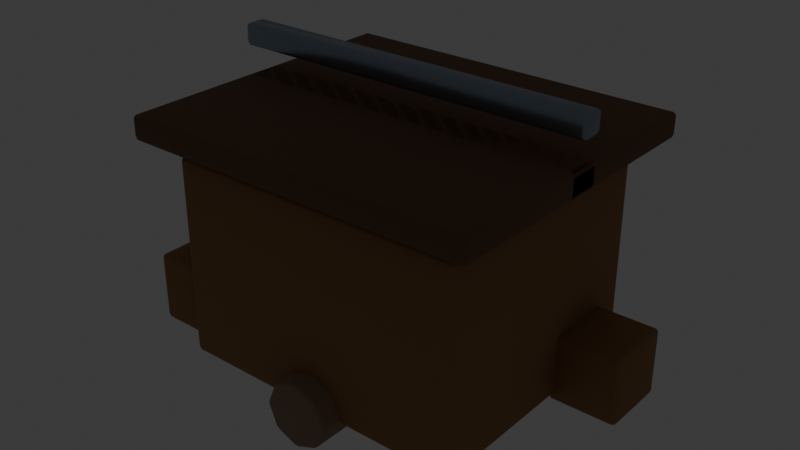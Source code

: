 # Source: warehouse.blend  (saved by Blender 5.2.44; exported with 4.5.12 LTS)
import bpy
from mathutils import Matrix  # noqa: F401  (used for matrix-valued properties, if any)

bpy.ops.wm.read_factory_settings(use_empty=True)
scene = bpy.context.scene
scene.name = 'Scene'

# ---- collections
col_collection = bpy.data.collections.new('Collection'); scene.collection.children.link(col_collection)
col_lod0 = bpy.data.collections.new('LOD0'); scene.collection.children.link(col_lod0)
col_lod1 = bpy.data.collections.new('LOD1'); scene.collection.children.link(col_lod1)
col_lod2 = bpy.data.collections.new('LOD2'); scene.collection.children.link(col_lod2)
col_collision = bpy.data.collections.new('COLLISION'); scene.collection.children.link(col_collision)
col_export = bpy.data.collections.new('EXPORT'); scene.collection.children.link(col_export)
col_rig = bpy.data.collections.new('RIG'); scene.collection.children.link(col_rig)

# ---- materials (node trees are filled in below, after node groups)
mat_mat_warehouse_stone = bpy.data.materials.new('MAT_warehouse_stone')
mat_mat_warehouse_wood = bpy.data.materials.new('MAT_warehouse_wood')
mat_mat_warehouse_darkwood = bpy.data.materials.new('MAT_warehouse_darkwood')
mat_mat_warehouse_metal = bpy.data.materials.new('MAT_warehouse_metal')
mat_mat_warehouse_accent = bpy.data.materials.new('MAT_warehouse_accent')
mat_mat_warehouse_glow = bpy.data.materials.new('MAT_warehouse_glow')

# ---- material node trees
mat_mat_warehouse_stone.use_nodes = True; mat_mat_warehouse_stone.node_tree.nodes.clear()
_N = mat_mat_warehouse_stone.node_tree.nodes; _L = mat_mat_warehouse_stone.node_tree.links
n0 = _N.new('ShaderNodeBsdfPrincipled'); n0.name = 'Principled BSDF'; n0.location = (-200, 100)
n0.inputs[0].default_value = (0.34, 0.24, 0.16, 1.0)
n0.inputs[2].default_value = 0.94
n0.inputs[10].default_value = 0.005
n1 = _N.new('ShaderNodeOutputMaterial'); n1.name = 'Material Output'; n1.location = (200, 100)
_L.new(n0.outputs[0], n1.inputs[0])
n1.is_active_output = True
mat_mat_warehouse_wood.use_nodes = True; mat_mat_warehouse_wood.node_tree.nodes.clear()
_N = mat_mat_warehouse_wood.node_tree.nodes; _L = mat_mat_warehouse_wood.node_tree.links
n0 = _N.new('ShaderNodeBsdfPrincipled'); n0.name = 'Principled BSDF'; n0.location = (-200, 100)
n0.inputs[0].default_value = (0.36, 0.19, 0.08, 1.0)
n0.inputs[2].default_value = 0.88
n0.inputs[10].default_value = 0.005
n1 = _N.new('ShaderNodeOutputMaterial'); n1.name = 'Material Output'; n1.location = (200, 100)
_L.new(n0.outputs[0], n1.inputs[0])
n1.is_active_output = True
mat_mat_warehouse_darkwood.use_nodes = True; mat_mat_warehouse_darkwood.node_tree.nodes.clear()
_N = mat_mat_warehouse_darkwood.node_tree.nodes; _L = mat_mat_warehouse_darkwood.node_tree.links
n0 = _N.new('ShaderNodeBsdfPrincipled'); n0.name = 'Principled BSDF'; n0.location = (-200, 100)
n0.inputs[0].default_value = (0.2, 0.11, 0.06, 1.0)
n0.inputs[2].default_value = 0.9
n0.inputs[10].default_value = 0.005
n1 = _N.new('ShaderNodeOutputMaterial'); n1.name = 'Material Output'; n1.location = (200, 100)
_L.new(n0.outputs[0], n1.inputs[0])
n1.is_active_output = True
mat_mat_warehouse_metal.use_nodes = True; mat_mat_warehouse_metal.node_tree.nodes.clear()
_N = mat_mat_warehouse_metal.node_tree.nodes; _L = mat_mat_warehouse_metal.node_tree.links
n0 = _N.new('ShaderNodeBsdfPrincipled'); n0.name = 'Principled BSDF'; n0.location = (-200, 100)
n0.inputs[0].default_value = (0.32, 0.39, 0.48, 1.0)
n0.inputs[1].default_value = 0.86
n0.inputs[2].default_value = 0.28
n0.inputs[10].default_value = 0.005
n1 = _N.new('ShaderNodeOutputMaterial'); n1.name = 'Material Output'; n1.location = (200, 100)
_L.new(n0.outputs[0], n1.inputs[0])
n1.is_active_output = True
mat_mat_warehouse_accent.use_nodes = True; mat_mat_warehouse_accent.node_tree.nodes.clear()
_N = mat_mat_warehouse_accent.node_tree.nodes; _L = mat_mat_warehouse_accent.node_tree.links
n0 = _N.new('ShaderNodeBsdfPrincipled'); n0.name = 'Principled BSDF'; n0.location = (-200, 100)
n0.inputs[0].default_value = (0.95, 0.68, 0.28, 1.0)
n0.inputs[1].default_value = 0.25
n0.inputs[2].default_value = 0.38
n0.inputs[10].default_value = 0.005
n1 = _N.new('ShaderNodeOutputMaterial'); n1.name = 'Material Output'; n1.location = (200, 100)
_L.new(n0.outputs[0], n1.inputs[0])
n1.is_active_output = True
mat_mat_warehouse_glow.use_nodes = True; mat_mat_warehouse_glow.node_tree.nodes.clear()
_N = mat_mat_warehouse_glow.node_tree.nodes; _L = mat_mat_warehouse_glow.node_tree.links
n0 = _N.new('ShaderNodeBsdfPrincipled'); n0.name = 'Principled BSDF'; n0.location = (-200, 100)
n0.inputs[0].default_value = (0.95, 0.68, 0.28, 1.0)
n0.inputs[2].default_value = 0.22
n0.inputs[10].default_value = 0.005
n0.inputs[27].default_value = (0.95, 0.68, 0.28, 1.0)
n0.inputs[28].default_value = 2.0
n1 = _N.new('ShaderNodeOutputMaterial'); n1.name = 'Material Output'; n1.location = (200, 100)
_L.new(n0.outputs[0], n1.inputs[0])
n1.is_active_output = True

# ---- world
world_world = bpy.data.worlds.new('World'); scene.world = world_world
world_world.use_nodes = True; world_world.node_tree.nodes.clear()
_N = world_world.node_tree.nodes; _L = world_world.node_tree.links
n0 = _N.new('ShaderNodeOutputWorld'); n0.name = 'World Output'; n0.location = (200, 100)
n1 = _N.new('ShaderNodeBackground'); n1.name = 'Background'; n1.location = (-200, 100)
n1.inputs[0].default_value = (0.05088, 0.05088, 0.05088, 1.0)
_L.new(n1.outputs[0], n0.inputs[0])
n0.is_active_output = True
world_world.color = (0.035, 0.05, 0.09)
world_world.sun_shadow_jitter_overblur = 0.0

# ---- meshes
me_cylinder_037 = bpy.data.meshes.new('Cylinder.037')
me_cylinder_037.from_pydata([(0.0, 0.3, -1.35), (0.0, 0.3, 1.35), (0.2121, 0.2121, -1.35), (0.2121, 0.2121, 1.35), (0.3, 0.0, -1.35), (0.3, 0.0, 1.35), (0.2121, -0.2121, -1.35), (0.2121, -0.2121, 1.35), (0.0, -0.3, -1.35), (0.0, -0.3, 1.35), (-0.2121, -0.2121, -1.35), (-0.2121, -0.2121, 1.35), (-0.3, 0.0, -1.35), (-0.3, 0.0, 1.35), (-0.2121, 0.2121, -1.35), (-0.2121, 0.2121, 1.35)], [], [(0, 1, 3, 2), (2, 3, 5, 4), (4, 5, 7, 6), (6, 7, 9, 8), (8, 9, 11, 10), (10, 11, 13, 12), (3, 1, 15, 13, 11, 9, 7, 5), (12, 13, 15, 14), (14, 15, 1, 0), (0, 2, 4, 6, 8, 10, 12, 14)])
me_cylinder_037.polygons.foreach_set('use_smooth', [True] * 10)
_uv = me_cylinder_037.uv_layers.new(name='UVMap')
_uv.uv.foreach_set('vector', [1.0, 0.5, 1.0, 1.0, 0.875, 1.0, 0.875, 0.5, 0.875, 0.5, 0.875, 1.0, 0.75, 1.0, 0.75, 0.5, 0.75, 0.5, 0.75, 1.0, 0.625, 1.0, 0.625, 0.5, 0.625, 0.5, 0.625, 1.0, 0.5, 1.0, 0.5, 0.5, 0.5, 0.5, 0.5, 1.0, 0.375, 1.0, 0.375, 0.5, 0.375, 0.5, 0.375, 1.0, 0.25, 1.0, 0.25, 0.5, 0.4197, 0.4197, 0.25, 0.49, 0.08029, 0.4197, 0.01, 0.25, 0.08029, 0.08029, 0.25, 0.01, 0.4197, 0.08029, 0.49, 0.25, 0.25, 0.5, 0.25, 1.0, 0.125, 1.0, 0.125, 0.5, 0.125, 0.5, 0.125, 1.0, 0.0, 1.0, 0.0, 0.5, 0.75, 0.49, 0.9197, 0.4197, 0.99, 0.25, 0.9197, 0.08029, 0.75, 0.01, 0.5803, 0.08029, 0.51, 0.25, 0.5803, 0.4197])
me_cylinder_037.materials.append(mat_mat_warehouse_stone)
me_cylinder_037.update()
me_cube_408 = bpy.data.meshes.new('Cube.408')
me_cube_408.from_pydata([(-1.35, -0.9, -1.15), (-1.35, -0.9, 1.15), (-1.35, 0.9, -1.15), (-1.35, 0.9, 1.15), (1.35, -0.9, -1.15), (1.35, -0.9, 1.15), (1.35, 0.9, -1.15), (1.35, 0.9, 1.15)], [], [(0, 1, 3, 2), (2, 3, 7, 6), (6, 7, 5, 4), (4, 5, 1, 0), (2, 6, 4, 0), (7, 3, 1, 5)])
me_cube_408.polygons.foreach_set('use_smooth', [True] * 6)
_uv = me_cube_408.uv_layers.new(name='UVMap')
_uv.uv.foreach_set('vector', [0.375, 0.0, 0.625, 0.0, 0.625, 0.25, 0.375, 0.25, 0.375, 0.25, 0.625, 0.25, 0.625, 0.5, 0.375, 0.5, 0.375, 0.5, 0.625, 0.5, 0.625, 0.75, 0.375, 0.75, 0.375, 0.75, 0.625, 0.75, 0.625, 1.0, 0.375, 1.0, 0.125, 0.5, 0.375, 0.5, 0.375, 0.75, 0.125, 0.75, 0.625, 0.5, 0.875, 0.5, 0.875, 0.75, 0.625, 0.75])
me_cube_408.materials.append(mat_mat_warehouse_wood)
me_cube_408.update()
me_cube_409 = bpy.data.meshes.new('Cube.409')
me_cube_409.from_pydata([(-0.5, -0.6, -0.06), (-0.5, -0.6, 0.06), (-0.5, 0.6, -0.06), (-0.5, 0.6, 0.06), (0.5, -0.6, -0.06), (0.5, -0.6, 0.06), (0.5, 0.6, -0.06), (0.5, 0.6, 0.06)], [], [(0, 1, 3, 2), (2, 3, 7, 6), (6, 7, 5, 4), (4, 5, 1, 0), (2, 6, 4, 0), (7, 3, 1, 5)])
me_cube_409.polygons.foreach_set('use_smooth', [True] * 6)
_uv = me_cube_409.uv_layers.new(name='UVMap')
_uv.uv.foreach_set('vector', [0.375, 0.0, 0.625, 0.0, 0.625, 0.25, 0.375, 0.25, 0.375, 0.25, 0.625, 0.25, 0.625, 0.5, 0.375, 0.5, 0.375, 0.5, 0.625, 0.5, 0.625, 0.75, 0.375, 0.75, 0.375, 0.75, 0.625, 0.75, 0.625, 1.0, 0.375, 1.0, 0.125, 0.5, 0.375, 0.5, 0.375, 0.75, 0.125, 0.75, 0.625, 0.5, 0.875, 0.5, 0.875, 0.75, 0.625, 0.75])
me_cube_409.materials.append(mat_mat_warehouse_darkwood)
me_cube_409.update()
me_cube_410 = bpy.data.meshes.new('Cube.410')
me_cube_410.from_pydata([(-1.6, -0.11, -0.775), (-1.6, -0.11, 0.775), (-1.6, 0.11, -0.775), (-1.6, 0.11, 0.775), (1.6, -0.11, -0.775), (1.6, -0.11, 0.775), (1.6, 0.11, -0.775), (1.6, 0.11, 0.775)], [], [(0, 1, 3, 2), (2, 3, 7, 6), (6, 7, 5, 4), (4, 5, 1, 0), (2, 6, 4, 0), (7, 3, 1, 5)])
me_cube_410.polygons.foreach_set('use_smooth', [True] * 6)
_uv = me_cube_410.uv_layers.new(name='UVMap')
_uv.uv.foreach_set('vector', [0.375, 0.0, 0.625, 0.0, 0.625, 0.25, 0.375, 0.25, 0.375, 0.25, 0.625, 0.25, 0.625, 0.5, 0.375, 0.5, 0.375, 0.5, 0.625, 0.5, 0.625, 0.75, 0.375, 0.75, 0.375, 0.75, 0.625, 0.75, 0.625, 1.0, 0.375, 1.0, 0.125, 0.5, 0.375, 0.5, 0.375, 0.75, 0.125, 0.75, 0.625, 0.5, 0.875, 0.5, 0.875, 0.75, 0.625, 0.75])
me_cube_410.materials.append(mat_mat_warehouse_darkwood)
me_cube_410.update()
me_cube_411 = bpy.data.meshes.new('Cube.411')
me_cube_411.from_pydata([(-1.6, -0.11, -0.775), (-1.6, -0.11, 0.775), (-1.6, 0.11, -0.775), (-1.6, 0.11, 0.775), (1.6, -0.11, -0.775), (1.6, -0.11, 0.775), (1.6, 0.11, -0.775), (1.6, 0.11, 0.775)], [], [(0, 1, 3, 2), (2, 3, 7, 6), (6, 7, 5, 4), (4, 5, 1, 0), (2, 6, 4, 0), (7, 3, 1, 5)])
me_cube_411.polygons.foreach_set('use_smooth', [True] * 6)
_uv = me_cube_411.uv_layers.new(name='UVMap')
_uv.uv.foreach_set('vector', [0.375, 0.0, 0.625, 0.0, 0.625, 0.25, 0.375, 0.25, 0.375, 0.25, 0.625, 0.25, 0.625, 0.5, 0.375, 0.5, 0.375, 0.5, 0.625, 0.5, 0.625, 0.75, 0.375, 0.75, 0.375, 0.75, 0.625, 0.75, 0.625, 1.0, 0.375, 1.0, 0.125, 0.5, 0.375, 0.5, 0.375, 0.75, 0.125, 0.75, 0.625, 0.5, 0.875, 0.5, 0.875, 0.75, 0.625, 0.75])
me_cube_411.materials.append(mat_mat_warehouse_darkwood)
me_cube_411.update()
me_cube_412 = bpy.data.meshes.new('Cube.412')
me_cube_412.from_pydata([(-1.65, -0.1, -0.1), (-1.65, -0.1, 0.1), (-1.65, 0.1, -0.1), (-1.65, 0.1, 0.1), (1.65, -0.1, -0.1), (1.65, -0.1, 0.1), (1.65, 0.1, -0.1), (1.65, 0.1, 0.1)], [], [(0, 1, 3, 2), (2, 3, 7, 6), (6, 7, 5, 4), (4, 5, 1, 0), (2, 6, 4, 0), (7, 3, 1, 5)])
me_cube_412.polygons.foreach_set('use_smooth', [True] * 6)
_uv = me_cube_412.uv_layers.new(name='UVMap')
_uv.uv.foreach_set('vector', [0.375, 0.0, 0.625, 0.0, 0.625, 0.25, 0.375, 0.25, 0.375, 0.25, 0.625, 0.25, 0.625, 0.5, 0.375, 0.5, 0.375, 0.5, 0.625, 0.5, 0.625, 0.75, 0.375, 0.75, 0.375, 0.75, 0.625, 0.75, 0.625, 1.0, 0.375, 1.0, 0.125, 0.5, 0.375, 0.5, 0.375, 0.75, 0.125, 0.75, 0.625, 0.5, 0.875, 0.5, 0.875, 0.75, 0.625, 0.75])
me_cube_412.materials.append(mat_mat_warehouse_metal)
me_cube_412.update()
me_cube_413 = bpy.data.meshes.new('Cube.413')
me_cube_413.from_pydata([(-0.325, -0.325, -0.325), (-0.325, -0.325, 0.325), (-0.325, 0.325, -0.325), (-0.325, 0.325, 0.325), (0.325, -0.325, -0.325), (0.325, -0.325, 0.325), (0.325, 0.325, -0.325), (0.325, 0.325, 0.325)], [], [(0, 1, 3, 2), (2, 3, 7, 6), (6, 7, 5, 4), (4, 5, 1, 0), (2, 6, 4, 0), (7, 3, 1, 5)])
me_cube_413.polygons.foreach_set('use_smooth', [True] * 6)
_uv = me_cube_413.uv_layers.new(name='UVMap')
_uv.uv.foreach_set('vector', [0.375, 0.0, 0.625, 0.0, 0.625, 0.25, 0.375, 0.25, 0.375, 0.25, 0.625, 0.25, 0.625, 0.5, 0.375, 0.5, 0.375, 0.5, 0.625, 0.5, 0.625, 0.75, 0.375, 0.75, 0.375, 0.75, 0.625, 0.75, 0.625, 1.0, 0.375, 1.0, 0.125, 0.5, 0.375, 0.5, 0.375, 0.75, 0.125, 0.75, 0.625, 0.5, 0.875, 0.5, 0.875, 0.75, 0.625, 0.75])
me_cube_413.materials.append(mat_mat_warehouse_wood)
me_cube_413.update()
me_cube_414 = bpy.data.meshes.new('Cube.414')
me_cube_414.from_pydata([(-0.31, -0.31, -0.31), (-0.31, -0.31, 0.31), (-0.31, 0.31, -0.31), (-0.31, 0.31, 0.31), (0.31, -0.31, -0.31), (0.31, -0.31, 0.31), (0.31, 0.31, -0.31), (0.31, 0.31, 0.31)], [], [(0, 1, 3, 2), (2, 3, 7, 6), (6, 7, 5, 4), (4, 5, 1, 0), (2, 6, 4, 0), (7, 3, 1, 5)])
me_cube_414.polygons.foreach_set('use_smooth', [True] * 6)
_uv = me_cube_414.uv_layers.new(name='UVMap')
_uv.uv.foreach_set('vector', [0.375, 0.0, 0.625, 0.0, 0.625, 0.25, 0.375, 0.25, 0.375, 0.25, 0.625, 0.25, 0.625, 0.5, 0.375, 0.5, 0.375, 0.5, 0.625, 0.5, 0.625, 0.75, 0.375, 0.75, 0.375, 0.75, 0.625, 0.75, 0.625, 1.0, 0.375, 1.0, 0.125, 0.5, 0.375, 0.5, 0.375, 0.75, 0.125, 0.75, 0.625, 0.5, 0.875, 0.5, 0.875, 0.75, 0.625, 0.75])
me_cube_414.materials.append(mat_mat_warehouse_wood)
me_cube_414.update()
me_cube_415 = bpy.data.meshes.new('Cube.415')
me_cube_415.from_pydata([(-0.35, -0.175, -0.04), (-0.35, -0.175, 0.04), (-0.35, 0.175, -0.04), (-0.35, 0.175, 0.04), (0.35, -0.175, -0.04), (0.35, -0.175, 0.04), (0.35, 0.175, -0.04), (0.35, 0.175, 0.04)], [], [(0, 1, 3, 2), (2, 3, 7, 6), (6, 7, 5, 4), (4, 5, 1, 0), (2, 6, 4, 0), (7, 3, 1, 5)])
me_cube_415.polygons.foreach_set('use_smooth', [True] * 6)
_uv = me_cube_415.uv_layers.new(name='UVMap')
_uv.uv.foreach_set('vector', [0.375, 0.0, 0.625, 0.0, 0.625, 0.25, 0.375, 0.25, 0.375, 0.25, 0.625, 0.25, 0.625, 0.5, 0.375, 0.5, 0.375, 0.5, 0.625, 0.5, 0.625, 0.75, 0.375, 0.75, 0.375, 0.75, 0.625, 0.75, 0.625, 1.0, 0.375, 1.0, 0.125, 0.5, 0.375, 0.5, 0.375, 0.75, 0.125, 0.75, 0.625, 0.5, 0.875, 0.5, 0.875, 0.75, 0.625, 0.75])
me_cube_415.materials.append(mat_mat_warehouse_accent)
me_cube_415.update()
me_icosphere_078 = bpy.data.meshes.new('Icosphere.078')
me_icosphere_078.from_pydata([(0.0, 0.0, -0.12), (0.08683, -0.06309, -0.05367), (-0.03317, -0.1021, -0.05367), (-0.1073, 0.0, -0.05367), (-0.03317, 0.1021, -0.05367), (0.08683, 0.06309, -0.05367), (0.03317, -0.1021, 0.05367), (-0.08683, -0.06309, 0.05367), (-0.08683, 0.06309, 0.05367), (0.03317, 0.1021, 0.05367), (0.1073, 0.0, 0.05367), (0.0, 0.0, 0.12), (-0.01949, -0.06, -0.1021), (0.05104, -0.03708, -0.1021), (0.03154, -0.09708, -0.06309), (0.1021, 0.0, -0.06309), (0.05104, 0.03708, -0.1021), (-0.06309, 0.0, -0.1021), (-0.08258, -0.06, -0.06309), (-0.01949, 0.06, -0.1021), (-0.08258, 0.06, -0.06309), (0.03154, 0.09708, -0.06309), (0.1141, -0.03708, 0.0), (0.1141, 0.03708, 0.0), (0.0, -0.12, 0.0), (0.07053, -0.09708, 0.0), (-0.1141, -0.03708, 0.0), (-0.07053, -0.09708, 0.0), (-0.07053, 0.09708, 0.0), (-0.1141, 0.03708, 0.0), (0.07053, 0.09708, 0.0), (0.0, 0.12, 0.0), (0.08258, -0.06, 0.06309), (-0.03154, -0.09708, 0.06309), (-0.1021, 0.0, 0.06309), (-0.03154, 0.09708, 0.06309), (0.08258, 0.06, 0.06309), (0.01949, -0.06, 0.1021), (0.06309, 0.0, 0.1021), (-0.05104, -0.03708, 0.1021), (-0.05104, 0.03708, 0.1021), (0.01949, 0.06, 0.1021)], [], [(0, 13, 12), (1, 13, 15), (0, 12, 17), (0, 17, 19), (0, 19, 16), (1, 15, 22), (2, 14, 24), (3, 18, 26), (4, 20, 28), (5, 21, 30), (1, 22, 25), (2, 24, 27), (3, 26, 29), (4, 28, 31), (5, 30, 23), (6, 32, 37), (7, 33, 39), (8, 34, 40), (9, 35, 41), (10, 36, 38), (38, 41, 11), (38, 36, 41), (36, 9, 41), (41, 40, 11), (41, 35, 40), (35, 8, 40), (40, 39, 11), (40, 34, 39), (34, 7, 39), (39, 37, 11), (39, 33, 37), (33, 6, 37), (37, 38, 11), (37, 32, 38), (32, 10, 38), (23, 36, 10), (23, 30, 36), (30, 9, 36), (31, 35, 9), (31, 28, 35), (28, 8, 35), (29, 34, 8), (29, 26, 34), (26, 7, 34), (27, 33, 7), (27, 24, 33), (24, 6, 33), (25, 32, 6), (25, 22, 32), (22, 10, 32), (30, 31, 9), (30, 21, 31), (21, 4, 31), (28, 29, 8), (28, 20, 29), (20, 3, 29), (26, 27, 7), (26, 18, 27), (18, 2, 27), (24, 25, 6), (24, 14, 25), (14, 1, 25), (22, 23, 10), (22, 15, 23), (15, 5, 23), (16, 21, 5), (16, 19, 21), (19, 4, 21), (19, 20, 4), (19, 17, 20), (17, 3, 20), (17, 18, 3), (17, 12, 18), (12, 2, 18), (15, 16, 5), (15, 13, 16), (13, 0, 16), (12, 14, 2), (12, 13, 14), (13, 1, 14)])
me_icosphere_078.polygons.foreach_set('use_smooth', [True] * 80)
_uv = me_icosphere_078.uv_layers.new(name='UVMap')
_uv.uv.foreach_set('vector', [0.1818, 0.0, 0.2273, 0.07873, 0.1364, 0.07873, 0.2727, 0.1575, 0.3182, 0.07873, 0.3636, 0.1575, 0.9091, 0.0, 0.9545, 0.07873, 0.8636, 0.07873, 0.7273, 0.0, 0.7727, 0.07873, 0.6818, 0.07873, 0.5455, 0.0, 0.5909, 0.07873, 0.5, 0.07873, 0.2727, 0.1575, 0.3636, 0.1575, 0.3182, 0.2362, 0.09091, 0.1575, 0.1818, 0.1575, 0.1364, 0.2362, 0.8182, 0.1575, 0.9091, 0.1575, 0.8636, 0.2362, 0.6364, 0.1575, 0.7273, 0.1575, 0.6818, 0.2362, 0.4545, 0.1575, 0.5455, 0.1575, 0.5, 0.2362, 0.2727, 0.1575, 0.3182, 0.2362, 0.2273, 0.2362, 0.09091, 0.1575, 0.1364, 0.2362, 0.04546, 0.2362, 0.8182, 0.1575, 0.8636, 0.2362, 0.7727, 0.2362, 0.6364, 0.1575, 0.6818, 0.2362, 0.5909, 0.2362, 0.4545, 0.1575, 0.5, 0.2362, 0.4091, 0.2362, 0.1818, 0.3149, 0.2727, 0.3149, 0.2273, 0.3937, 0.0, 0.3149, 0.09091, 0.3149, 0.04546, 0.3937, 0.7273, 0.3149, 0.8182, 0.3149, 0.7727, 0.3937, 0.5455, 0.3149, 0.6364, 0.3149, 0.5909, 0.3937, 0.3636, 0.3149, 0.4545, 0.3149, 0.4091, 0.3937, 0.4091, 0.3937, 0.5, 0.3937, 0.4545, 0.4724, 0.4091, 0.3937, 0.4545, 0.3149, 0.5, 0.3937, 0.4545, 0.3149, 0.5455, 0.3149, 0.5, 0.3937, 0.5909, 0.3937, 0.6818, 0.3937, 0.6364, 0.4724, 0.5909, 0.3937, 0.6364, 0.3149, 0.6818, 0.3937, 0.6364, 0.3149, 0.7273, 0.3149, 0.6818, 0.3937, 0.7727, 0.3937, 0.8636, 0.3937, 0.8182, 0.4724, 0.7727, 0.3937, 0.8182, 0.3149, 0.8636, 0.3937, 0.8182, 0.3149, 0.9091, 0.3149, 0.8636, 0.3937, 0.04546, 0.3937, 0.1364, 0.3937, 0.09091, 0.4724, 0.04546, 0.3937, 0.09091, 0.3149, 0.1364, 0.3937, 0.09091, 0.3149, 0.1818, 0.3149, 0.1364, 0.3937, 0.2273, 0.3937, 0.3182, 0.3937, 0.2727, 0.4724, 0.2273, 0.3937, 0.2727, 0.3149, 0.3182, 0.3937, 0.2727, 0.3149, 0.3636, 0.3149, 0.3182, 0.3937, 0.4091, 0.2362, 0.4545, 0.3149, 0.3636, 0.3149, 0.4091, 0.2362, 0.5, 0.2362, 0.4545, 0.3149, 0.5, 0.2362, 0.5455, 0.3149, 0.4545, 0.3149, 0.5909, 0.2362, 0.6364, 0.3149, 0.5455, 0.3149, 0.5909, 0.2362, 0.6818, 0.2362, 0.6364, 0.3149, 0.6818, 0.2362, 0.7273, 0.3149, 0.6364, 0.3149, 0.7727, 0.2362, 0.8182, 0.3149, 0.7273, 0.3149, 0.7727, 0.2362, 0.8636, 0.2362, 0.8182, 0.3149, 0.8636, 0.2362, 0.9091, 0.3149, 0.8182, 0.3149, 0.04546, 0.2362, 0.09091, 0.3149, 0.0, 0.3149, 0.04546, 0.2362, 0.1364, 0.2362, 0.09091, 0.3149, 0.1364, 0.2362, 0.1818, 0.3149, 0.09091, 0.3149, 0.2273, 0.2362, 0.2727, 0.3149, 0.1818, 0.3149, 0.2273, 0.2362, 0.3182, 0.2362, 0.2727, 0.3149, 0.3182, 0.2362, 0.3636, 0.3149, 0.2727, 0.3149, 0.5, 0.2362, 0.5909, 0.2362, 0.5455, 0.3149, 0.5, 0.2362, 0.5455, 0.1575, 0.5909, 0.2362, 0.5455, 0.1575, 0.6364, 0.1575, 0.5909, 0.2362, 0.6818, 0.2362, 0.7727, 0.2362, 0.7273, 0.3149, 0.6818, 0.2362, 0.7273, 0.1575, 0.7727, 0.2362, 0.7273, 0.1575, 0.8182, 0.1575, 0.7727, 0.2362, 0.8636, 0.2362, 0.9545, 0.2362, 0.9091, 0.3149, 0.8636, 0.2362, 0.9091, 0.1575, 0.9545, 0.2362, 0.9091, 0.1575, 1.0, 0.1575, 0.9545, 0.2362, 0.1364, 0.2362, 0.2273, 0.2362, 0.1818, 0.3149, 0.1364, 0.2362, 0.1818, 0.1575, 0.2273, 0.2362, 0.1818, 0.1575, 0.2727, 0.1575, 0.2273, 0.2362, 0.3182, 0.2362, 0.4091, 0.2362, 0.3636, 0.3149, 0.3182, 0.2362, 0.3636, 0.1575, 0.4091, 0.2362, 0.3636, 0.1575, 0.4545, 0.1575, 0.4091, 0.2362, 0.5, 0.07873, 0.5455, 0.1575, 0.4545, 0.1575, 0.5, 0.07873, 0.5909, 0.07873, 0.5455, 0.1575, 0.5909, 0.07873, 0.6364, 0.1575, 0.5455, 0.1575, 0.6818, 0.07873, 0.7273, 0.1575, 0.6364, 0.1575, 0.6818, 0.07873, 0.7727, 0.07873, 0.7273, 0.1575, 0.7727, 0.07873, 0.8182, 0.1575, 0.7273, 0.1575, 0.8636, 0.07873, 0.9091, 0.1575, 0.8182, 0.1575, 0.8636, 0.07873, 0.9545, 0.07873, 0.9091, 0.1575, 0.9545, 0.07873, 1.0, 0.1575, 0.9091, 0.1575, 0.3636, 0.1575, 0.4091, 0.07873, 0.4545, 0.1575, 0.3636, 0.1575, 0.3182, 0.07873, 0.4091, 0.07873, 0.3182, 0.07873, 0.3636, 0.0, 0.4091, 0.07873, 0.1364, 0.07873, 0.1818, 0.1575, 0.09091, 0.1575, 0.1364, 0.07873, 0.2273, 0.07873, 0.1818, 0.1575, 0.2273, 0.07873, 0.2727, 0.1575, 0.1818, 0.1575])
me_icosphere_078.materials.append(mat_mat_warehouse_glow)
me_icosphere_078.update()
me_cube_416 = bpy.data.meshes.new('Cube.416')
me_cube_416.from_pydata([(-1.25, -1.75, -1.25), (-1.25, -1.75, 1.25), (-1.25, 1.75, -1.25), (-1.25, 1.75, 1.25), (1.25, -1.75, -1.25), (1.25, -1.75, 1.25), (1.25, 1.75, -1.25), (1.25, 1.75, 1.25)], [], [(0, 1, 3, 2), (2, 3, 7, 6), (6, 7, 5, 4), (4, 5, 1, 0), (2, 6, 4, 0), (7, 3, 1, 5)])
_uv = me_cube_416.uv_layers.new(name='UVMap')
_uv.uv.foreach_set('vector', [0.375, 0.0, 0.625, 0.0, 0.625, 0.25, 0.375, 0.25, 0.375, 0.25, 0.625, 0.25, 0.625, 0.5, 0.375, 0.5, 0.375, 0.5, 0.625, 0.5, 0.625, 0.75, 0.375, 0.75, 0.375, 0.75, 0.625, 0.75, 0.625, 1.0, 0.375, 1.0, 0.125, 0.5, 0.375, 0.5, 0.375, 0.75, 0.125, 0.75, 0.625, 0.5, 0.875, 0.5, 0.875, 0.75, 0.625, 0.75])
me_cube_416.update()

# ---- objects
ob_plinth = bpy.data.objects.new('plinth', me_cylinder_037)
ob_warehousebody = bpy.data.objects.new('warehouseBody', me_cube_408)
ob_door = bpy.data.objects.new('door', me_cube_409)
ob_roof_left = bpy.data.objects.new('roof.left', me_cube_410)
ob_roof_right = bpy.data.objects.new('roof.right', me_cube_411)
ob_ridge = bpy.data.objects.new('ridge', me_cube_412)
ob_cratea = bpy.data.objects.new('crateA', me_cube_413)
ob_crateb = bpy.data.objects.new('crateB', me_cube_414)
ob_workpart = bpy.data.objects.new('workPart', me_cube_415)
ob_productioncore = bpy.data.objects.new('productionCore', me_icosphere_078)
ob_col_building_003 = bpy.data.objects.new('COL_Building.003', me_cube_416)
ob_buildingroot = bpy.data.objects.new('BuildingRoot', None)

# ---- transforms, parenting, visibility, modifiers, constraints
ob_plinth.parent = ob_buildingroot
ob_plinth.location = (0.0, 0.15, 0.0)
_m = ob_plinth.modifiers.new('soft bevel', 'BEVEL')
_m.width = 0.035
_m.width_pct = 0.035
_m.segments = 2
ob_warehousebody.parent = ob_buildingroot
ob_warehousebody.location = (0.0, 1.0, 0.0)
_m = ob_warehousebody.modifiers.new('soft bevel', 'BEVEL')
_m.width = 0.04
_m.width_pct = 0.04
_m.segments = 2
ob_door.parent = ob_buildingroot
ob_door.location = (0.0, 0.78, -1.2)
_m = ob_door.modifiers.new('soft bevel', 'BEVEL')
_m.width = 0.04
_m.width_pct = 0.04
_m.segments = 2
ob_roof_left.parent = ob_buildingroot
ob_roof_left.location = (0.0, 2.15, -0.6)
_m = ob_roof_left.modifiers.new('soft bevel', 'BEVEL')
_m.width = 0.04
_m.width_pct = 0.04
_m.segments = 2
ob_roof_right.parent = ob_buildingroot
ob_roof_right.location = (0.0, 2.15, 0.6)
_m = ob_roof_right.modifiers.new('soft bevel', 'BEVEL')
_m.width = 0.04
_m.width_pct = 0.04
_m.segments = 2
ob_ridge.parent = ob_buildingroot
ob_ridge.location = (0.0, 2.58, 0.0)
_m = ob_ridge.modifiers.new('soft bevel', 'BEVEL')
_m.width = 0.04
_m.width_pct = 0.04
_m.segments = 2
ob_cratea.parent = ob_buildingroot
ob_cratea.location = (-1.7, 0.38, 0.6)
_m = ob_cratea.modifiers.new('soft bevel', 'BEVEL')
_m.width = 0.04
_m.width_pct = 0.04
_m.segments = 2
ob_crateb.parent = ob_buildingroot
ob_crateb.location = (1.6, 0.35, -0.55)
_m = ob_crateb.modifiers.new('soft bevel', 'BEVEL')
_m.width = 0.04
_m.width_pct = 0.04
_m.segments = 2
ob_workpart.parent = ob_buildingroot
ob_workpart.location = (0.0, 1.75, -1.25)
_m = ob_workpart.modifiers.new('soft bevel', 'BEVEL')
_m.width = 0.04
_m.width_pct = 0.04
_m.segments = 2
ob_productioncore.parent = ob_buildingroot
ob_productioncore.location = (0.0, 1.55, 0.0)
_m = ob_productioncore.modifiers.new('soft bevel', 'BEVEL')
_m.width = 0.02
_m.width_pct = 0.02
_m.segments = 2
ob_col_building_003.parent = ob_buildingroot
ob_col_building_003.location = (0.0, 1.5, 0.0)
ob_col_building_003.hide_viewport = True
ob_col_building_003.hide_render = True
ob_col_building_003.display_type = 'WIRE'
ob_buildingroot.location = (0.0, 0.0, 0.0)
ob_buildingroot.rotation_euler = (1.571, 0.0, 0.0)
ob_buildingroot.empty_display_type = 'CUBE'

# ---- collection membership
col_lod0.objects.link(ob_plinth)
col_lod0.objects.link(ob_warehousebody)
col_lod0.objects.link(ob_door)
col_lod0.objects.link(ob_roof_left)
col_lod0.objects.link(ob_roof_right)
col_lod0.objects.link(ob_ridge)
col_lod0.objects.link(ob_cratea)
col_lod0.objects.link(ob_crateb)
col_lod0.objects.link(ob_workpart)
col_lod0.objects.link(ob_productioncore)
col_collision.objects.link(ob_col_building_003)
col_export.objects.link(ob_buildingroot)

# ---- scene / render settings (as saved in the file)
scene.frame_start = 1; scene.frame_end = 250; scene.frame_set(1)
scene.render.engine = 'BLENDER_EEVEE_NEXT'
scene.render.film_transparent = True
scene.render.bake_bias = 0.0
scene.render.bake_samples = 0
scene.render.compositor_device = 'GPU'
scene.eevee.use_volume_custom_range = False
scene.eevee.fast_gi_thickness_near = 0.1
scene.eevee.fast_gi_thickness_far = 0.0
scene.eevee.ray_tracing_options.screen_trace_thickness = 0.1
bpy.context.view_layer.update()

# ---- added for rendering (the .blend has no active camera): camera
cam_auto = bpy.data.cameras.new('AutoCamera')
cam_auto.lens = 50.0
cam_auto.sensor_width = 36.0
cam_auto.clip_end = 1000.0
ob_auto_camera = bpy.data.objects.new('AutoCamera', cam_auto)
scene.collection.objects.link(ob_auto_camera)
ob_auto_camera.location = (5.09487, -6.18284, 5.39082)
ob_auto_camera.rotation_euler = (1.09748, -7.21219e-08, 0.694738)
scene.camera = ob_auto_camera
bpy.context.view_layer.update()
